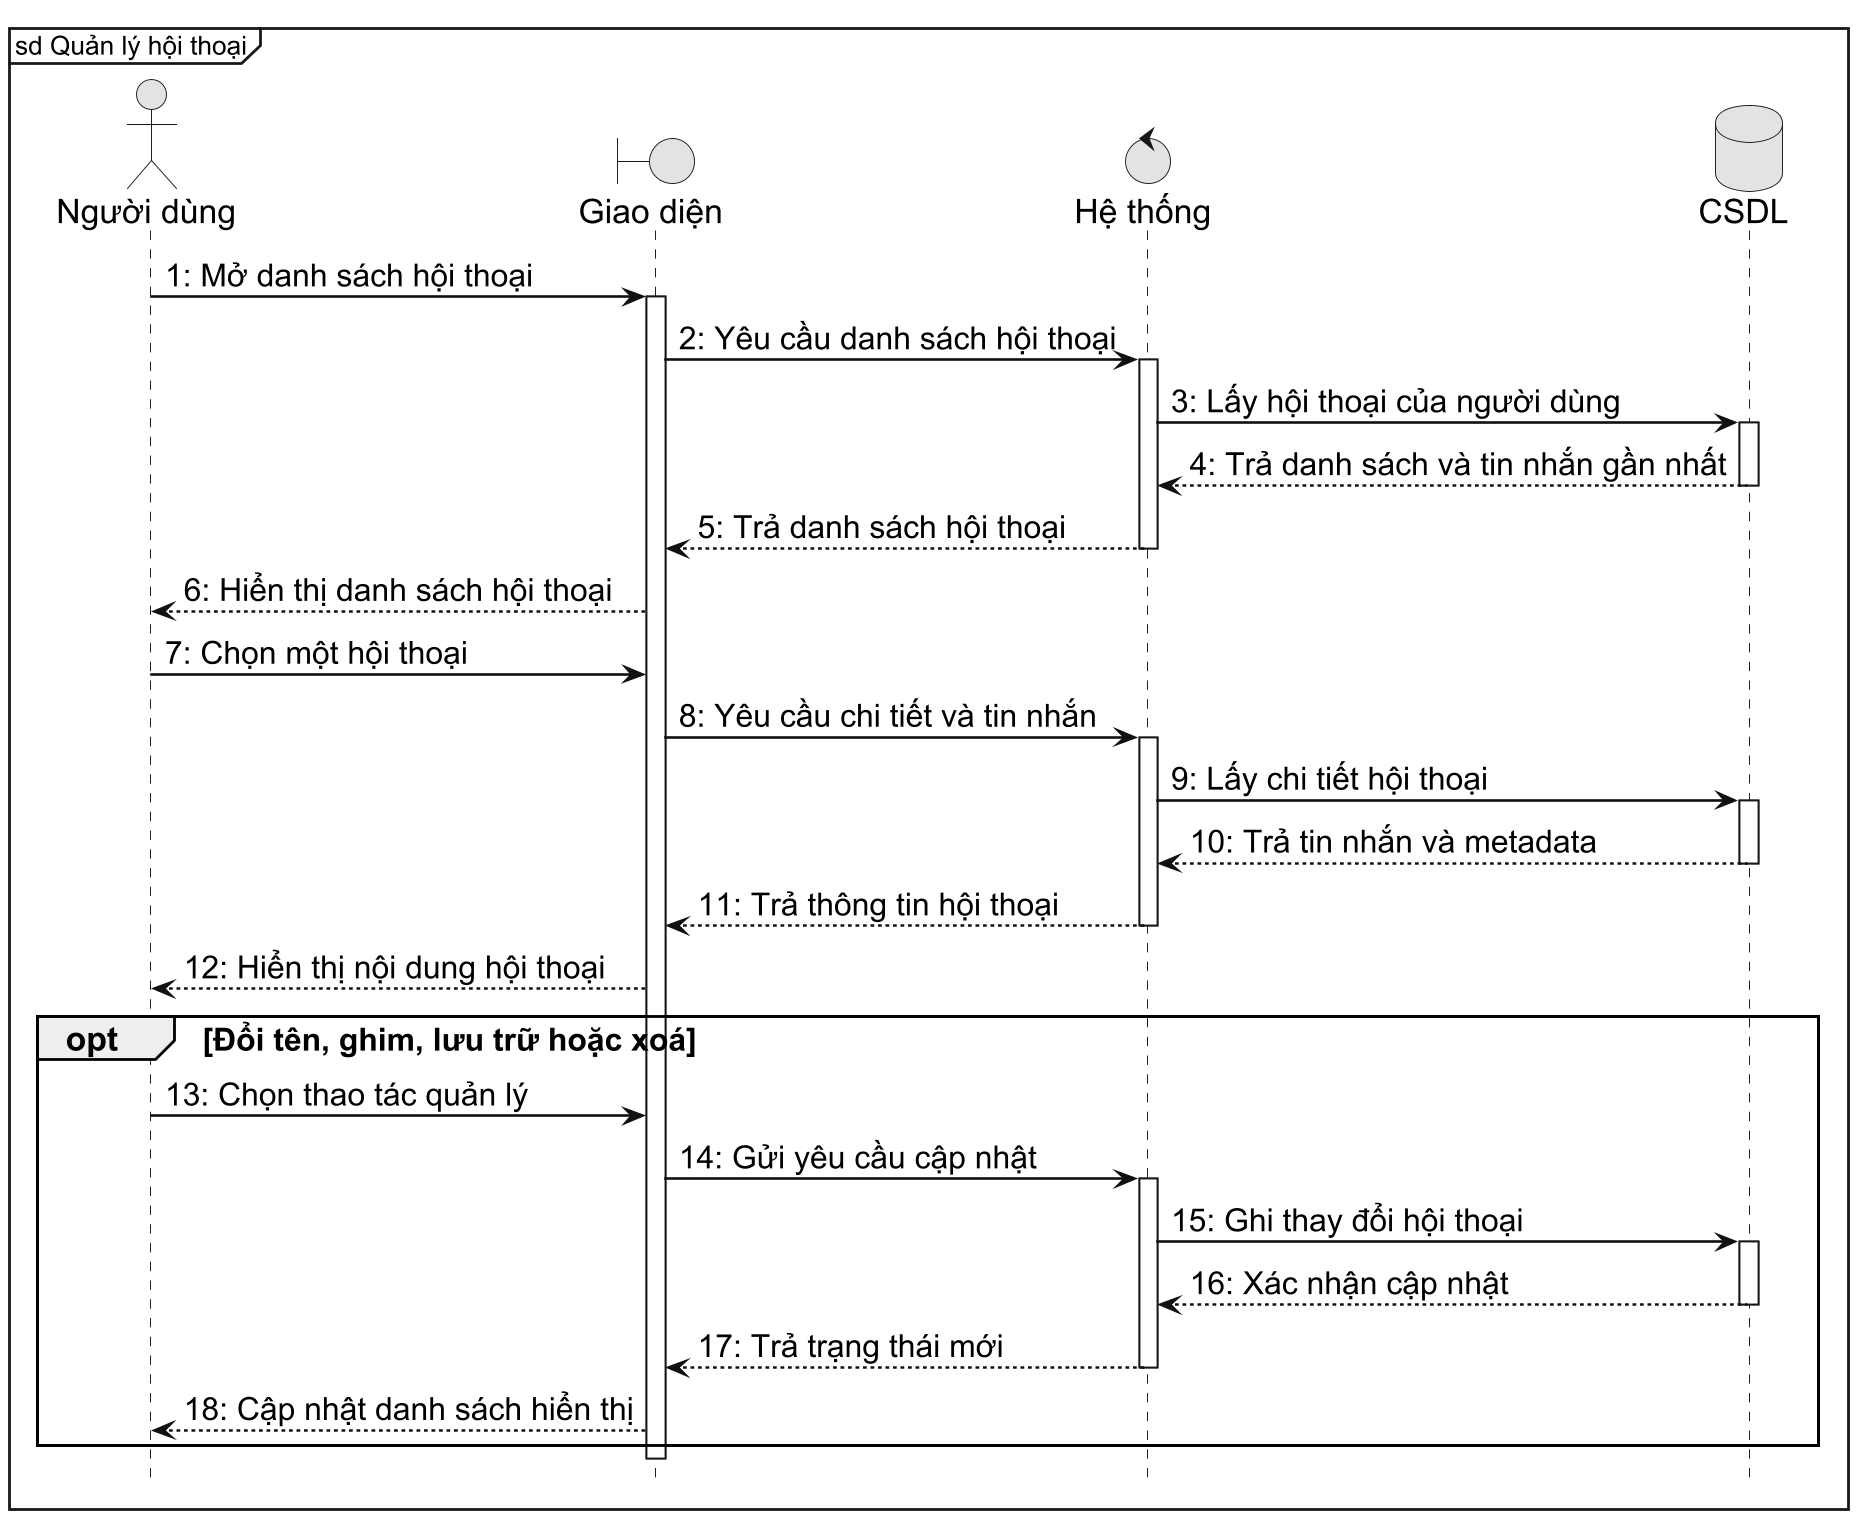

The diagram above was rendered by PlantUML. Its source (embedded in the PNG):
@startuml
skinparam monochrome true
skinparam shadowing false
skinparam defaultFontName "Arial"
skinparam defaultFontSize 18
skinparam dpi 180
skinparam sequence {
  ArrowColor #111111
  ArrowThickness 1.4
  LifeLineBorderColor #111111
  LifeLineBackgroundColor #FFFFFF
  ParticipantBorderColor #111111
  ParticipantBackgroundColor #FFFFFF
  ParticipantFontColor #111111
  ParticipantFontStyle bold
  ParticipantFontSize 18
  ArrowFontSize 17
  GroupFontSize 17
  BoxBorderColor #111111
  BoxBackgroundColor #FFFFFF
}
hide footbox
mainframe sd Quản lý hội thoại

actor "Người dùng" as User
boundary "Giao diện" as UI
control "Hệ thống" as System
database "CSDL" as DB

User -> UI: 1: Mở danh sách hội thoại
activate UI
UI -> System: 2: Yêu cầu danh sách hội thoại
activate System
System -> DB: 3: Lấy hội thoại của người dùng
activate DB
DB --> System: 4: Trả danh sách và tin nhắn gần nhất
deactivate DB
System --> UI: 5: Trả danh sách hội thoại
deactivate System
UI --> User: 6: Hiển thị danh sách hội thoại

User -> UI: 7: Chọn một hội thoại
UI -> System: 8: Yêu cầu chi tiết và tin nhắn
activate System
System -> DB: 9: Lấy chi tiết hội thoại
activate DB
DB --> System: 10: Trả tin nhắn và metadata
deactivate DB
System --> UI: 11: Trả thông tin hội thoại
deactivate System
UI --> User: 12: Hiển thị nội dung hội thoại

opt Đổi tên, ghim, lưu trữ hoặc xoá
  User -> UI: 13: Chọn thao tác quản lý
  UI -> System: 14: Gửi yêu cầu cập nhật
  activate System
  System -> DB: 15: Ghi thay đổi hội thoại
  activate DB
  DB --> System: 16: Xác nhận cập nhật
  deactivate DB
  System --> UI: 17: Trả trạng thái mới
  deactivate System
  UI --> User: 18: Cập nhật danh sách hiển thị
end
deactivate UI
@enduml